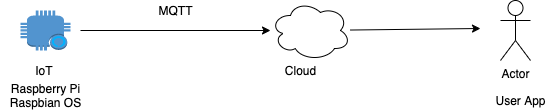

The diagram above was exported from draw.io. Its source (the exported page's mxGraphModel, read from the mxfile embedded in the PNG):
<mxGraphModel dx="757" dy="360" grid="1" gridSize="10" guides="1" tooltips="1" connect="1" arrows="1" fold="1" page="1" pageScale="1" pageWidth="827" pageHeight="1169" math="0" shadow="0">
  <root>
    <mxCell id="0" />
    <mxCell id="1" parent="0" />
    <mxCell id="ac4UIHjsWuv9Hoq0IosW-1" value="" style="outlineConnect=0;dashed=0;verticalLabelPosition=bottom;verticalAlign=top;align=center;html=1;shape=mxgraph.aws3.alexa_enabled_device;fillColor=#5294CF;gradientColor=none;" vertex="1" parent="1">
      <mxGeometry x="180" y="110" width="50" height="40" as="geometry" />
    </mxCell>
    <mxCell id="ac4UIHjsWuv9Hoq0IosW-2" value="" style="ellipse;shape=cloud;whiteSpace=wrap;html=1;" vertex="1" parent="1">
      <mxGeometry x="430" y="100" width="80" height="60" as="geometry" />
    </mxCell>
    <mxCell id="ac4UIHjsWuv9Hoq0IosW-3" value="" style="endArrow=classic;html=1;" edge="1" parent="1" target="ac4UIHjsWuv9Hoq0IosW-2">
      <mxGeometry width="50" height="50" relative="1" as="geometry">
        <mxPoint x="240" y="130" as="sourcePoint" />
        <mxPoint x="410" y="160" as="targetPoint" />
      </mxGeometry>
    </mxCell>
    <mxCell id="ac4UIHjsWuv9Hoq0IosW-4" value="IoT&amp;nbsp;" style="text;html=1;align=center;verticalAlign=middle;resizable=0;points=[];autosize=1;" vertex="1" parent="1">
      <mxGeometry x="185" y="160" width="40" height="20" as="geometry" />
    </mxCell>
    <mxCell id="ac4UIHjsWuv9Hoq0IosW-5" value="Cloud" style="text;html=1;align=center;verticalAlign=middle;resizable=0;points=[];autosize=1;" vertex="1" parent="1">
      <mxGeometry x="435" y="160" width="50" height="20" as="geometry" />
    </mxCell>
    <mxCell id="ac4UIHjsWuv9Hoq0IosW-6" value="MQTT" style="text;html=1;align=center;verticalAlign=middle;resizable=0;points=[];autosize=1;" vertex="1" parent="1">
      <mxGeometry x="310" y="100" width="50" height="20" as="geometry" />
    </mxCell>
    <mxCell id="ac4UIHjsWuv9Hoq0IosW-7" value="Raspberry Pi&lt;br&gt;Raspbian OS" style="text;html=1;align=center;verticalAlign=middle;resizable=0;points=[];autosize=1;" vertex="1" parent="1">
      <mxGeometry x="160" y="180" width="90" height="30" as="geometry" />
    </mxCell>
    <mxCell id="ac4UIHjsWuv9Hoq0IosW-8" value="" style="endArrow=classic;html=1;" edge="1" parent="1" source="ac4UIHjsWuv9Hoq0IosW-2">
      <mxGeometry width="50" height="50" relative="1" as="geometry">
        <mxPoint x="360" y="210" as="sourcePoint" />
        <mxPoint x="640" y="128" as="targetPoint" />
      </mxGeometry>
    </mxCell>
    <mxCell id="ac4UIHjsWuv9Hoq0IosW-9" value="Actor" style="shape=umlActor;verticalLabelPosition=bottom;verticalAlign=top;html=1;outlineConnect=0;" vertex="1" parent="1">
      <mxGeometry x="660" y="100" width="30" height="60" as="geometry" />
    </mxCell>
    <mxCell id="ac4UIHjsWuv9Hoq0IosW-11" value="User App" style="text;html=1;align=center;verticalAlign=middle;resizable=0;points=[];autosize=1;" vertex="1" parent="1">
      <mxGeometry x="650" y="190" width="60" height="20" as="geometry" />
    </mxCell>
  </root>
</mxGraphModel>